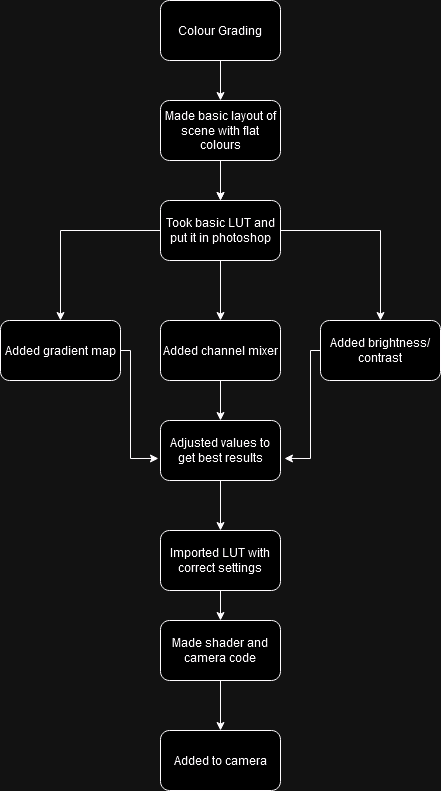

The diagram above was exported from draw.io. Its source (the exported page's mxGraphModel, read from the mxfile embedded in the PNG):
<mxGraphModel dx="1050" dy="529" grid="1" gridSize="10" guides="1" tooltips="1" connect="1" arrows="1" fold="1" page="1" pageScale="1" pageWidth="850" pageHeight="1100" math="0" shadow="0">
  <root>
    <mxCell id="0" />
    <mxCell id="1" parent="0" />
    <mxCell id="VtI0rbyf5tkCxH_XJl2T-2" style="edgeStyle=orthogonalEdgeStyle;rounded=0;orthogonalLoop=1;jettySize=auto;html=1;entryX=0.5;entryY=0;entryDx=0;entryDy=0;" edge="1" parent="1" source="VtI0rbyf5tkCxH_XJl2T-1" target="VtI0rbyf5tkCxH_XJl2T-3">
      <mxGeometry relative="1" as="geometry">
        <mxPoint x="400" y="200" as="targetPoint" />
      </mxGeometry>
    </mxCell>
    <mxCell id="VtI0rbyf5tkCxH_XJl2T-1" value="Colour Grading" style="rounded=1;whiteSpace=wrap;html=1;" vertex="1" parent="1">
      <mxGeometry x="340" y="60" width="120" height="60" as="geometry" />
    </mxCell>
    <mxCell id="VtI0rbyf5tkCxH_XJl2T-5" value="" style="edgeStyle=orthogonalEdgeStyle;rounded=0;orthogonalLoop=1;jettySize=auto;html=1;" edge="1" parent="1" source="VtI0rbyf5tkCxH_XJl2T-3" target="VtI0rbyf5tkCxH_XJl2T-4">
      <mxGeometry relative="1" as="geometry" />
    </mxCell>
    <mxCell id="VtI0rbyf5tkCxH_XJl2T-6" style="edgeStyle=orthogonalEdgeStyle;rounded=0;orthogonalLoop=1;jettySize=auto;html=1;" edge="1" parent="1" source="VtI0rbyf5tkCxH_XJl2T-3" target="VtI0rbyf5tkCxH_XJl2T-4">
      <mxGeometry relative="1" as="geometry" />
    </mxCell>
    <mxCell id="VtI0rbyf5tkCxH_XJl2T-3" value="Made basic layout of scene with flat colours" style="rounded=1;whiteSpace=wrap;html=1;" vertex="1" parent="1">
      <mxGeometry x="340" y="160" width="120" height="60" as="geometry" />
    </mxCell>
    <mxCell id="VtI0rbyf5tkCxH_XJl2T-8" value="" style="edgeStyle=orthogonalEdgeStyle;rounded=0;orthogonalLoop=1;jettySize=auto;html=1;" edge="1" parent="1" source="VtI0rbyf5tkCxH_XJl2T-4" target="VtI0rbyf5tkCxH_XJl2T-7">
      <mxGeometry relative="1" as="geometry" />
    </mxCell>
    <mxCell id="VtI0rbyf5tkCxH_XJl2T-10" value="" style="edgeStyle=orthogonalEdgeStyle;rounded=0;orthogonalLoop=1;jettySize=auto;html=1;" edge="1" parent="1" source="VtI0rbyf5tkCxH_XJl2T-4" target="VtI0rbyf5tkCxH_XJl2T-9">
      <mxGeometry relative="1" as="geometry" />
    </mxCell>
    <mxCell id="VtI0rbyf5tkCxH_XJl2T-12" value="" style="edgeStyle=orthogonalEdgeStyle;rounded=0;orthogonalLoop=1;jettySize=auto;html=1;" edge="1" parent="1" source="VtI0rbyf5tkCxH_XJl2T-4" target="VtI0rbyf5tkCxH_XJl2T-11">
      <mxGeometry relative="1" as="geometry" />
    </mxCell>
    <mxCell id="VtI0rbyf5tkCxH_XJl2T-4" value="Took basic LUT and put it in photoshop" style="whiteSpace=wrap;html=1;rounded=1;" vertex="1" parent="1">
      <mxGeometry x="340" y="260" width="120" height="60" as="geometry" />
    </mxCell>
    <mxCell id="VtI0rbyf5tkCxH_XJl2T-7" value="Added gradient map" style="whiteSpace=wrap;html=1;rounded=1;" vertex="1" parent="1">
      <mxGeometry x="180" y="380" width="120" height="60" as="geometry" />
    </mxCell>
    <mxCell id="VtI0rbyf5tkCxH_XJl2T-14" value="" style="edgeStyle=orthogonalEdgeStyle;rounded=0;orthogonalLoop=1;jettySize=auto;html=1;" edge="1" parent="1" source="VtI0rbyf5tkCxH_XJl2T-9" target="VtI0rbyf5tkCxH_XJl2T-13">
      <mxGeometry relative="1" as="geometry" />
    </mxCell>
    <mxCell id="VtI0rbyf5tkCxH_XJl2T-9" value="Added channel mixer" style="whiteSpace=wrap;html=1;rounded=1;" vertex="1" parent="1">
      <mxGeometry x="340" y="380" width="120" height="60" as="geometry" />
    </mxCell>
    <mxCell id="VtI0rbyf5tkCxH_XJl2T-11" value="Added brightness/contrast" style="whiteSpace=wrap;html=1;rounded=1;" vertex="1" parent="1">
      <mxGeometry x="500" y="380" width="120" height="60" as="geometry" />
    </mxCell>
    <mxCell id="VtI0rbyf5tkCxH_XJl2T-18" value="" style="edgeStyle=orthogonalEdgeStyle;rounded=0;orthogonalLoop=1;jettySize=auto;html=1;" edge="1" parent="1" source="VtI0rbyf5tkCxH_XJl2T-13" target="VtI0rbyf5tkCxH_XJl2T-17">
      <mxGeometry relative="1" as="geometry" />
    </mxCell>
    <mxCell id="VtI0rbyf5tkCxH_XJl2T-13" value="Adjusted values to get best results" style="whiteSpace=wrap;html=1;rounded=1;" vertex="1" parent="1">
      <mxGeometry x="340" y="480" width="120" height="60" as="geometry" />
    </mxCell>
    <mxCell id="VtI0rbyf5tkCxH_XJl2T-15" style="edgeStyle=orthogonalEdgeStyle;rounded=0;orthogonalLoop=1;jettySize=auto;html=1;entryX=-0.017;entryY=0.633;entryDx=0;entryDy=0;entryPerimeter=0;" edge="1" parent="1" source="VtI0rbyf5tkCxH_XJl2T-7" target="VtI0rbyf5tkCxH_XJl2T-13">
      <mxGeometry relative="1" as="geometry">
        <Array as="points">
          <mxPoint x="310" y="410" />
          <mxPoint x="310" y="518" />
        </Array>
      </mxGeometry>
    </mxCell>
    <mxCell id="VtI0rbyf5tkCxH_XJl2T-16" style="edgeStyle=orthogonalEdgeStyle;rounded=0;orthogonalLoop=1;jettySize=auto;html=1;entryX=1.033;entryY=0.633;entryDx=0;entryDy=0;entryPerimeter=0;" edge="1" parent="1" source="VtI0rbyf5tkCxH_XJl2T-11" target="VtI0rbyf5tkCxH_XJl2T-13">
      <mxGeometry relative="1" as="geometry">
        <Array as="points">
          <mxPoint x="490" y="410" />
          <mxPoint x="490" y="518" />
        </Array>
      </mxGeometry>
    </mxCell>
    <mxCell id="VtI0rbyf5tkCxH_XJl2T-20" value="" style="edgeStyle=orthogonalEdgeStyle;rounded=0;orthogonalLoop=1;jettySize=auto;html=1;" edge="1" parent="1" source="VtI0rbyf5tkCxH_XJl2T-17" target="VtI0rbyf5tkCxH_XJl2T-19">
      <mxGeometry relative="1" as="geometry" />
    </mxCell>
    <mxCell id="VtI0rbyf5tkCxH_XJl2T-17" value="Imported LUT with correct settings" style="whiteSpace=wrap;html=1;rounded=1;" vertex="1" parent="1">
      <mxGeometry x="340" y="590" width="120" height="60" as="geometry" />
    </mxCell>
    <mxCell id="VtI0rbyf5tkCxH_XJl2T-22" value="" style="edgeStyle=orthogonalEdgeStyle;rounded=0;orthogonalLoop=1;jettySize=auto;html=1;" edge="1" parent="1" source="VtI0rbyf5tkCxH_XJl2T-19" target="VtI0rbyf5tkCxH_XJl2T-21">
      <mxGeometry relative="1" as="geometry" />
    </mxCell>
    <mxCell id="VtI0rbyf5tkCxH_XJl2T-19" value="Made shader and camera code" style="whiteSpace=wrap;html=1;rounded=1;" vertex="1" parent="1">
      <mxGeometry x="340" y="680" width="120" height="60" as="geometry" />
    </mxCell>
    <mxCell id="VtI0rbyf5tkCxH_XJl2T-21" value="Added to camera" style="whiteSpace=wrap;html=1;rounded=1;" vertex="1" parent="1">
      <mxGeometry x="340" y="790" width="120" height="60" as="geometry" />
    </mxCell>
  </root>
</mxGraphModel>